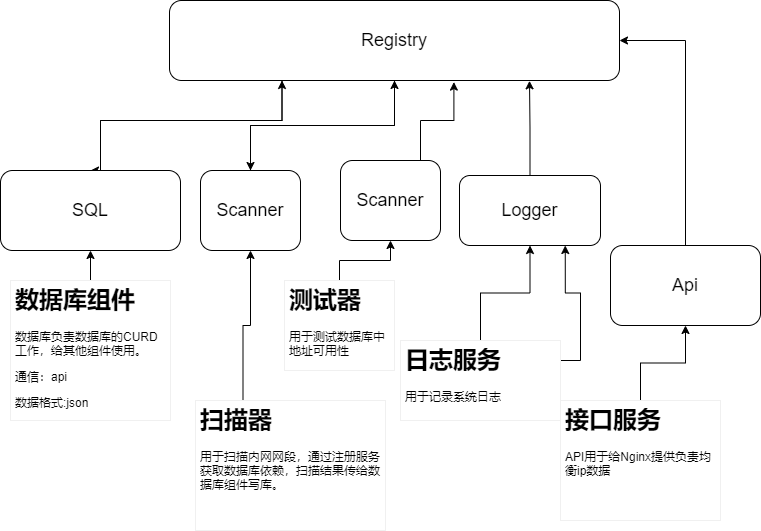

The diagram above was exported from draw.io. Its source (the exported page's mxGraphModel, read from the mxfile embedded in the PNG):
<mxGraphModel dx="1297" dy="722" grid="1" gridSize="10" guides="1" tooltips="1" connect="1" arrows="1" fold="1" page="1" pageScale="1" pageWidth="827" pageHeight="1169" math="0" shadow="0">
  <root>
    <mxCell id="0" />
    <mxCell id="1" parent="0" />
    <mxCell id="4" value="" style="edgeStyle=orthogonalEdgeStyle;rounded=0;orthogonalLoop=1;jettySize=auto;html=1;" parent="1" source="2" target="3" edge="1">
      <mxGeometry relative="1" as="geometry" />
    </mxCell>
    <mxCell id="18" style="edgeStyle=orthogonalEdgeStyle;rounded=0;orthogonalLoop=1;jettySize=auto;html=1;entryX=0.5;entryY=0;entryDx=0;entryDy=0;exitX=0.25;exitY=1;exitDx=0;exitDy=0;" parent="1" source="2" target="6" edge="1">
      <mxGeometry relative="1" as="geometry">
        <mxPoint x="100" y="230" as="targetPoint" />
        <mxPoint x="260" y="260" as="sourcePoint" />
        <Array as="points">
          <mxPoint x="302" y="230" />
          <mxPoint x="120" y="230" />
        </Array>
      </mxGeometry>
    </mxCell>
    <mxCell id="2" value="&lt;font style=&quot;font-size: 18px&quot;&gt;Registry&lt;/font&gt;" style="rounded=1;whiteSpace=wrap;html=1;" parent="1" vertex="1">
      <mxGeometry x="189" y="110" width="450" height="80" as="geometry" />
    </mxCell>
    <mxCell id="5" value="" style="edgeStyle=orthogonalEdgeStyle;rounded=0;orthogonalLoop=1;jettySize=auto;html=1;" parent="1" source="3" target="2" edge="1">
      <mxGeometry relative="1" as="geometry" />
    </mxCell>
    <mxCell id="3" value="&lt;font style=&quot;font-size: 18px&quot;&gt;Scanner&lt;/font&gt;" style="rounded=1;whiteSpace=wrap;html=1;" parent="1" vertex="1">
      <mxGeometry x="220" y="280" width="100" height="80" as="geometry" />
    </mxCell>
    <mxCell id="17" style="edgeStyle=orthogonalEdgeStyle;rounded=0;orthogonalLoop=1;jettySize=auto;html=1;entryX=0.25;entryY=1;entryDx=0;entryDy=0;" parent="1" source="6" target="2" edge="1">
      <mxGeometry relative="1" as="geometry">
        <Array as="points">
          <mxPoint x="120" y="230" />
          <mxPoint x="302" y="230" />
        </Array>
      </mxGeometry>
    </mxCell>
    <mxCell id="6" value="&lt;span style=&quot;font-size: 18px&quot;&gt;SQL&lt;/span&gt;" style="rounded=1;whiteSpace=wrap;html=1;" parent="1" vertex="1">
      <mxGeometry x="20" y="280" width="180" height="80" as="geometry" />
    </mxCell>
    <mxCell id="14" value="" style="edgeStyle=orthogonalEdgeStyle;rounded=0;orthogonalLoop=1;jettySize=auto;html=1;exitX=0.25;exitY=0;exitDx=0;exitDy=0;" parent="1" source="13" target="3" edge="1">
      <mxGeometry relative="1" as="geometry" />
    </mxCell>
    <mxCell id="13" value="&lt;h1&gt;扫描器&lt;/h1&gt;&lt;p&gt;用于扫描内网网段，通过注册服务获取数据库依赖，扫描结果传给数据库组件写库。&lt;/p&gt;" style="text;html=1;fillColor=none;spacing=5;spacingTop=-20;whiteSpace=wrap;overflow=hidden;rounded=0;strokeColor=#f0f0f0;" parent="1" vertex="1">
      <mxGeometry x="215" y="510" width="190" height="130" as="geometry" />
    </mxCell>
    <mxCell id="22" value="" style="edgeStyle=orthogonalEdgeStyle;rounded=0;orthogonalLoop=1;jettySize=auto;html=1;" parent="1" source="19" target="6" edge="1">
      <mxGeometry relative="1" as="geometry" />
    </mxCell>
    <mxCell id="19" value="&lt;h1&gt;数据库组件&lt;/h1&gt;&lt;p&gt;数据库负责数据库的CURD工作，给其他组件使用。&lt;/p&gt;&lt;p&gt;通信：api&amp;nbsp;&amp;nbsp;&lt;/p&gt;&lt;p&gt;数据格式:json&lt;/p&gt;" style="text;html=1;fillColor=none;spacing=5;spacingTop=-20;whiteSpace=wrap;overflow=hidden;rounded=0;strokeColor=#f0f0f0;" parent="1" vertex="1">
      <mxGeometry x="30" y="390" width="160" height="140" as="geometry" />
    </mxCell>
    <mxCell id="25" style="edgeStyle=orthogonalEdgeStyle;rounded=0;orthogonalLoop=1;jettySize=auto;html=1;entryX=0.8;entryY=1.004;entryDx=0;entryDy=0;entryPerimeter=0;" parent="1" source="24" target="2" edge="1">
      <mxGeometry relative="1" as="geometry" />
    </mxCell>
    <mxCell id="24" value="&lt;span style=&quot;font-size: 18px&quot;&gt;Logger&lt;/span&gt;" style="rounded=1;whiteSpace=wrap;html=1;" parent="1" vertex="1">
      <mxGeometry x="479" y="285" width="141" height="70" as="geometry" />
    </mxCell>
    <mxCell id="27" style="edgeStyle=orthogonalEdgeStyle;rounded=0;orthogonalLoop=1;jettySize=auto;html=1;entryX=0.75;entryY=1;entryDx=0;entryDy=0;exitX=1;exitY=0.25;exitDx=0;exitDy=0;" parent="1" source="26" target="24" edge="1">
      <mxGeometry relative="1" as="geometry" />
    </mxCell>
    <mxCell id="39" value="" style="edgeStyle=orthogonalEdgeStyle;rounded=0;orthogonalLoop=1;jettySize=auto;html=1;" edge="1" parent="1" source="26" target="24">
      <mxGeometry relative="1" as="geometry" />
    </mxCell>
    <mxCell id="26" value="&lt;h1&gt;日志服务&lt;/h1&gt;&lt;p&gt;用于记录系统日志&lt;/p&gt;" style="text;html=1;fillColor=none;spacing=5;spacingTop=-20;whiteSpace=wrap;overflow=hidden;rounded=0;strokeColor=#f0f0f0;" parent="1" vertex="1">
      <mxGeometry x="420" y="450" width="160" height="80" as="geometry" />
    </mxCell>
    <mxCell id="30" style="edgeStyle=orthogonalEdgeStyle;rounded=0;orthogonalLoop=1;jettySize=auto;html=1;entryX=1;entryY=0.5;entryDx=0;entryDy=0;exitX=0.5;exitY=0;exitDx=0;exitDy=0;" parent="1" source="28" target="2" edge="1">
      <mxGeometry relative="1" as="geometry" />
    </mxCell>
    <mxCell id="28" value="&lt;span style=&quot;font-size: 18px&quot;&gt;Api&lt;/span&gt;" style="rounded=1;whiteSpace=wrap;html=1;" parent="1" vertex="1">
      <mxGeometry x="630" y="355" width="150" height="80" as="geometry" />
    </mxCell>
    <mxCell id="33" style="edgeStyle=orthogonalEdgeStyle;rounded=0;orthogonalLoop=1;jettySize=auto;html=1;entryX=0.5;entryY=1;entryDx=0;entryDy=0;" parent="1" source="32" target="28" edge="1">
      <mxGeometry relative="1" as="geometry" />
    </mxCell>
    <mxCell id="32" value="&lt;h1&gt;接口服务&lt;/h1&gt;&lt;p&gt;API用于给Nginx提供负责均衡ip数据&lt;/p&gt;" style="text;html=1;fillColor=none;spacing=5;spacingTop=-20;whiteSpace=wrap;overflow=hidden;rounded=0;strokeColor=#f0f0f0;" parent="1" vertex="1">
      <mxGeometry x="580" y="510" width="160" height="120" as="geometry" />
    </mxCell>
    <mxCell id="38" style="edgeStyle=orthogonalEdgeStyle;rounded=0;orthogonalLoop=1;jettySize=auto;html=1;entryX=0.632;entryY=1.02;entryDx=0;entryDy=0;entryPerimeter=0;" edge="1" parent="1" source="35" target="2">
      <mxGeometry relative="1" as="geometry">
        <Array as="points">
          <mxPoint x="440" y="230" />
          <mxPoint x="473" y="230" />
        </Array>
      </mxGeometry>
    </mxCell>
    <mxCell id="35" value="&lt;font style=&quot;font-size: 18px&quot;&gt;Scanner&lt;/font&gt;" style="rounded=1;whiteSpace=wrap;html=1;" vertex="1" parent="1">
      <mxGeometry x="360" y="270" width="100" height="80" as="geometry" />
    </mxCell>
    <mxCell id="37" style="edgeStyle=orthogonalEdgeStyle;rounded=0;orthogonalLoop=1;jettySize=auto;html=1;entryX=0.5;entryY=1;entryDx=0;entryDy=0;" edge="1" parent="1" source="36" target="35">
      <mxGeometry relative="1" as="geometry" />
    </mxCell>
    <mxCell id="36" value="&lt;h1&gt;测试器&lt;/h1&gt;&lt;p&gt;用于测试数据库中地址可用性&lt;/p&gt;" style="text;html=1;fillColor=none;spacing=5;spacingTop=-20;whiteSpace=wrap;overflow=hidden;rounded=0;strokeColor=#f0f0f0;" vertex="1" parent="1">
      <mxGeometry x="304" y="390" width="110" height="90" as="geometry" />
    </mxCell>
  </root>
</mxGraphModel>